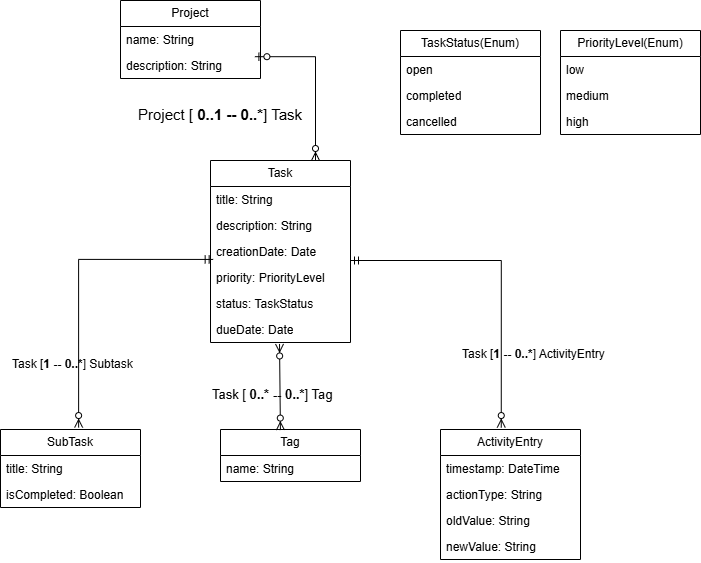

The diagram above was exported from draw.io. Its source (the exported page's mxGraphModel, read from the mxfile embedded in the PNG):
<mxGraphModel dx="1042" dy="527" grid="1" gridSize="10" guides="1" tooltips="1" connect="1" arrows="1" fold="1" page="1" pageScale="1" pageWidth="850" pageHeight="1100" math="0" shadow="0">
  <root>
    <mxCell id="0" />
    <mxCell id="1" parent="0" />
    <mxCell id="2Oe-vdudb5ne0llQwJ6k-107" parent="1" style="swimlane;fontStyle=0;childLayout=stackLayout;horizontal=1;startSize=26;fillColor=none;horizontalStack=0;resizeParent=1;resizeParentMax=0;resizeLast=0;collapsible=1;marginBottom=0;whiteSpace=wrap;html=1;" value="Project" vertex="1">
      <mxGeometry height="78" width="140" x="160" y="50" as="geometry" />
    </mxCell>
    <mxCell id="2Oe-vdudb5ne0llQwJ6k-108" parent="2Oe-vdudb5ne0llQwJ6k-107" style="text;strokeColor=none;fillColor=none;align=left;verticalAlign=top;spacingLeft=4;spacingRight=4;overflow=hidden;rotatable=0;points=[[0,0.5],[1,0.5]];portConstraint=eastwest;whiteSpace=wrap;html=1;" value="name: String" vertex="1">
      <mxGeometry height="26" width="140" y="26" as="geometry" />
    </mxCell>
    <mxCell id="2Oe-vdudb5ne0llQwJ6k-109" parent="2Oe-vdudb5ne0llQwJ6k-107" style="text;strokeColor=none;fillColor=none;align=left;verticalAlign=top;spacingLeft=4;spacingRight=4;overflow=hidden;rotatable=0;points=[[0,0.5],[1,0.5]];portConstraint=eastwest;whiteSpace=wrap;html=1;" value="description: String" vertex="1">
      <mxGeometry height="26" width="140" y="52" as="geometry" />
    </mxCell>
    <mxCell id="2Oe-vdudb5ne0llQwJ6k-111" parent="1" style="swimlane;fontStyle=0;childLayout=stackLayout;horizontal=1;startSize=26;fillColor=none;horizontalStack=0;resizeParent=1;resizeParentMax=0;resizeLast=0;collapsible=1;marginBottom=0;whiteSpace=wrap;html=1;" value="Task" vertex="1">
      <mxGeometry height="182" width="140" x="250" y="210" as="geometry" />
    </mxCell>
    <mxCell id="2Oe-vdudb5ne0llQwJ6k-112" parent="2Oe-vdudb5ne0llQwJ6k-111" style="text;strokeColor=none;fillColor=none;align=left;verticalAlign=top;spacingLeft=4;spacingRight=4;overflow=hidden;rotatable=0;points=[[0,0.5],[1,0.5]];portConstraint=eastwest;whiteSpace=wrap;html=1;" value="title: String" vertex="1">
      <mxGeometry height="26" width="140" y="26" as="geometry" />
    </mxCell>
    <mxCell id="2Oe-vdudb5ne0llQwJ6k-113" parent="2Oe-vdudb5ne0llQwJ6k-111" style="text;strokeColor=none;fillColor=none;align=left;verticalAlign=top;spacingLeft=4;spacingRight=4;overflow=hidden;rotatable=0;points=[[0,0.5],[1,0.5]];portConstraint=eastwest;whiteSpace=wrap;html=1;" value="description: String" vertex="1">
      <mxGeometry height="26" width="140" y="52" as="geometry" />
    </mxCell>
    <mxCell id="2Oe-vdudb5ne0llQwJ6k-114" parent="2Oe-vdudb5ne0llQwJ6k-111" style="text;strokeColor=none;fillColor=none;align=left;verticalAlign=top;spacingLeft=4;spacingRight=4;overflow=hidden;rotatable=0;points=[[0,0.5],[1,0.5]];portConstraint=eastwest;whiteSpace=wrap;html=1;" value="creationDate: Date" vertex="1">
      <mxGeometry height="26" width="140" y="78" as="geometry" />
    </mxCell>
    <mxCell id="2Oe-vdudb5ne0llQwJ6k-115" parent="2Oe-vdudb5ne0llQwJ6k-111" style="text;strokeColor=none;fillColor=none;align=left;verticalAlign=top;spacingLeft=4;spacingRight=4;overflow=hidden;rotatable=0;points=[[0,0.5],[1,0.5]];portConstraint=eastwest;whiteSpace=wrap;html=1;" value="priority: PriorityLevel" vertex="1">
      <mxGeometry height="26" width="140" y="104" as="geometry" />
    </mxCell>
    <mxCell id="2Oe-vdudb5ne0llQwJ6k-116" parent="2Oe-vdudb5ne0llQwJ6k-111" style="text;strokeColor=none;fillColor=none;align=left;verticalAlign=top;spacingLeft=4;spacingRight=4;overflow=hidden;rotatable=0;points=[[0,0.5],[1,0.5]];portConstraint=eastwest;whiteSpace=wrap;html=1;" value="status: TaskStatus" vertex="1">
      <mxGeometry height="26" width="140" y="130" as="geometry" />
    </mxCell>
    <mxCell id="2Oe-vdudb5ne0llQwJ6k-117" parent="2Oe-vdudb5ne0llQwJ6k-111" style="text;strokeColor=none;fillColor=none;align=left;verticalAlign=top;spacingLeft=4;spacingRight=4;overflow=hidden;rotatable=0;points=[[0,0.5],[1,0.5]];portConstraint=eastwest;whiteSpace=wrap;html=1;" value="dueDate: Date" vertex="1">
      <mxGeometry height="26" width="140" y="156" as="geometry" />
    </mxCell>
    <mxCell id="4LdBmNYeWL8rlPrVIWvE-1" parent="1" style="swimlane;fontStyle=0;childLayout=stackLayout;horizontal=1;startSize=26;fillColor=none;horizontalStack=0;resizeParent=1;resizeParentMax=0;resizeLast=0;collapsible=1;marginBottom=0;whiteSpace=wrap;html=1;" value="&lt;span style=&quot;text-align: left;&quot;&gt;TaskStatus&lt;/span&gt;(Enum)" vertex="1">
      <mxGeometry height="104" width="140" x="440" y="80" as="geometry" />
    </mxCell>
    <mxCell id="4LdBmNYeWL8rlPrVIWvE-2" parent="4LdBmNYeWL8rlPrVIWvE-1" style="text;strokeColor=none;fillColor=none;align=left;verticalAlign=top;spacingLeft=4;spacingRight=4;overflow=hidden;rotatable=0;points=[[0,0.5],[1,0.5]];portConstraint=eastwest;whiteSpace=wrap;html=1;" value="open" vertex="1">
      <mxGeometry height="26" width="140" y="26" as="geometry" />
    </mxCell>
    <mxCell id="4LdBmNYeWL8rlPrVIWvE-3" parent="4LdBmNYeWL8rlPrVIWvE-1" style="text;strokeColor=none;fillColor=none;align=left;verticalAlign=top;spacingLeft=4;spacingRight=4;overflow=hidden;rotatable=0;points=[[0,0.5],[1,0.5]];portConstraint=eastwest;whiteSpace=wrap;html=1;" value="completed" vertex="1">
      <mxGeometry height="26" width="140" y="52" as="geometry" />
    </mxCell>
    <mxCell id="4LdBmNYeWL8rlPrVIWvE-4" parent="4LdBmNYeWL8rlPrVIWvE-1" style="text;strokeColor=none;fillColor=none;align=left;verticalAlign=top;spacingLeft=4;spacingRight=4;overflow=hidden;rotatable=0;points=[[0,0.5],[1,0.5]];portConstraint=eastwest;whiteSpace=wrap;html=1;" value="cancelled" vertex="1">
      <mxGeometry height="26" width="140" y="78" as="geometry" />
    </mxCell>
    <mxCell id="4LdBmNYeWL8rlPrVIWvE-8" parent="1" style="swimlane;fontStyle=0;childLayout=stackLayout;horizontal=1;startSize=26;fillColor=none;horizontalStack=0;resizeParent=1;resizeParentMax=0;resizeLast=0;collapsible=1;marginBottom=0;whiteSpace=wrap;html=1;" value="SubTask" vertex="1">
      <mxGeometry height="78" width="140" x="40" y="479" as="geometry" />
    </mxCell>
    <mxCell id="4LdBmNYeWL8rlPrVIWvE-9" parent="4LdBmNYeWL8rlPrVIWvE-8" style="text;strokeColor=none;fillColor=none;align=left;verticalAlign=top;spacingLeft=4;spacingRight=4;overflow=hidden;rotatable=0;points=[[0,0.5],[1,0.5]];portConstraint=eastwest;whiteSpace=wrap;html=1;" value="title: String" vertex="1">
      <mxGeometry height="26" width="140" y="26" as="geometry" />
    </mxCell>
    <mxCell id="4LdBmNYeWL8rlPrVIWvE-10" parent="4LdBmNYeWL8rlPrVIWvE-8" style="text;strokeColor=none;fillColor=none;align=left;verticalAlign=top;spacingLeft=4;spacingRight=4;overflow=hidden;rotatable=0;points=[[0,0.5],[1,0.5]];portConstraint=eastwest;whiteSpace=wrap;html=1;" value="isCompleted: Boolean" vertex="1">
      <mxGeometry height="26" width="140" y="52" as="geometry" />
    </mxCell>
    <mxCell id="llZXohsBZrfZYvAvKQfw-1" parent="1" style="swimlane;fontStyle=0;childLayout=stackLayout;horizontal=1;startSize=26;fillColor=none;horizontalStack=0;resizeParent=1;resizeParentMax=0;resizeLast=0;collapsible=1;marginBottom=0;whiteSpace=wrap;html=1;" value="&lt;span style=&quot;text-align: left;&quot;&gt;PriorityLevel&lt;/span&gt;(Enum)" vertex="1">
      <mxGeometry height="104" width="140" x="600" y="80" as="geometry" />
    </mxCell>
    <mxCell id="llZXohsBZrfZYvAvKQfw-2" parent="llZXohsBZrfZYvAvKQfw-1" style="text;strokeColor=none;fillColor=none;align=left;verticalAlign=top;spacingLeft=4;spacingRight=4;overflow=hidden;rotatable=0;points=[[0,0.5],[1,0.5]];portConstraint=eastwest;whiteSpace=wrap;html=1;" value="low" vertex="1">
      <mxGeometry height="26" width="140" y="26" as="geometry" />
    </mxCell>
    <mxCell id="llZXohsBZrfZYvAvKQfw-3" parent="llZXohsBZrfZYvAvKQfw-1" style="text;strokeColor=none;fillColor=none;align=left;verticalAlign=top;spacingLeft=4;spacingRight=4;overflow=hidden;rotatable=0;points=[[0,0.5],[1,0.5]];portConstraint=eastwest;whiteSpace=wrap;html=1;" value="medium" vertex="1">
      <mxGeometry height="26" width="140" y="52" as="geometry" />
    </mxCell>
    <mxCell id="llZXohsBZrfZYvAvKQfw-4" parent="llZXohsBZrfZYvAvKQfw-1" style="text;strokeColor=none;fillColor=none;align=left;verticalAlign=top;spacingLeft=4;spacingRight=4;overflow=hidden;rotatable=0;points=[[0,0.5],[1,0.5]];portConstraint=eastwest;whiteSpace=wrap;html=1;" value="high" vertex="1">
      <mxGeometry height="26" width="140" y="78" as="geometry" />
    </mxCell>
    <mxCell id="llZXohsBZrfZYvAvKQfw-5" parent="1" style="swimlane;fontStyle=0;childLayout=stackLayout;horizontal=1;startSize=26;fillColor=none;horizontalStack=0;resizeParent=1;resizeParentMax=0;resizeLast=0;collapsible=1;marginBottom=0;whiteSpace=wrap;html=1;" value="Tag" vertex="1">
      <mxGeometry height="52" width="140" x="260" y="479" as="geometry" />
    </mxCell>
    <mxCell id="llZXohsBZrfZYvAvKQfw-6" parent="llZXohsBZrfZYvAvKQfw-5" style="text;strokeColor=none;fillColor=none;align=left;verticalAlign=top;spacingLeft=4;spacingRight=4;overflow=hidden;rotatable=0;points=[[0,0.5],[1,0.5]];portConstraint=eastwest;whiteSpace=wrap;html=1;" value="name: String" vertex="1">
      <mxGeometry height="26" width="140" y="26" as="geometry" />
    </mxCell>
    <mxCell id="llZXohsBZrfZYvAvKQfw-8" parent="1" style="swimlane;fontStyle=0;childLayout=stackLayout;horizontal=1;startSize=26;fillColor=none;horizontalStack=0;resizeParent=1;resizeParentMax=0;resizeLast=0;collapsible=1;marginBottom=0;whiteSpace=wrap;html=1;" value="ActivityEntry" vertex="1">
      <mxGeometry height="130" width="140" x="480" y="479" as="geometry" />
    </mxCell>
    <mxCell id="llZXohsBZrfZYvAvKQfw-9" parent="llZXohsBZrfZYvAvKQfw-8" style="text;strokeColor=none;fillColor=none;align=left;verticalAlign=top;spacingLeft=4;spacingRight=4;overflow=hidden;rotatable=0;points=[[0,0.5],[1,0.5]];portConstraint=eastwest;whiteSpace=wrap;html=1;" value="timestamp: DateTime" vertex="1">
      <mxGeometry height="26" width="140" y="26" as="geometry" />
    </mxCell>
    <mxCell id="llZXohsBZrfZYvAvKQfw-10" parent="llZXohsBZrfZYvAvKQfw-8" style="text;strokeColor=none;fillColor=none;align=left;verticalAlign=top;spacingLeft=4;spacingRight=4;overflow=hidden;rotatable=0;points=[[0,0.5],[1,0.5]];portConstraint=eastwest;whiteSpace=wrap;html=1;" value="actionType: String" vertex="1">
      <mxGeometry height="26" width="140" y="52" as="geometry" />
    </mxCell>
    <mxCell id="llZXohsBZrfZYvAvKQfw-11" parent="llZXohsBZrfZYvAvKQfw-8" style="text;strokeColor=none;fillColor=none;align=left;verticalAlign=top;spacingLeft=4;spacingRight=4;overflow=hidden;rotatable=0;points=[[0,0.5],[1,0.5]];portConstraint=eastwest;whiteSpace=wrap;html=1;" value="oldValue: String" vertex="1">
      <mxGeometry height="26" width="140" y="78" as="geometry" />
    </mxCell>
    <mxCell id="llZXohsBZrfZYvAvKQfw-12" parent="llZXohsBZrfZYvAvKQfw-8" style="text;strokeColor=none;fillColor=none;align=left;verticalAlign=top;spacingLeft=4;spacingRight=4;overflow=hidden;rotatable=0;points=[[0,0.5],[1,0.5]];portConstraint=eastwest;whiteSpace=wrap;html=1;" value="newValue: String" vertex="1">
      <mxGeometry height="26" width="140" y="104" as="geometry" />
    </mxCell>
    <mxCell id="llZXohsBZrfZYvAvKQfw-18" edge="1" parent="1" source="2Oe-vdudb5ne0llQwJ6k-109" style="edgeStyle=orthogonalEdgeStyle;fontSize=12;html=1;endArrow=ERzeroToMany;startArrow=ERzeroToOne;rounded=0;exitX=0.96;exitY=0.161;exitDx=0;exitDy=0;exitPerimeter=0;entryX=0.75;entryY=0;entryDx=0;entryDy=0;" target="2Oe-vdudb5ne0llQwJ6k-111" value="">
      <mxGeometry height="100" relative="1" width="100" as="geometry">
        <mxPoint x="390" y="110" as="sourcePoint" />
        <mxPoint x="350" y="200" as="targetPoint" />
      </mxGeometry>
    </mxCell>
    <mxCell id="llZXohsBZrfZYvAvKQfw-19" parent="1" style="text;html=1;whiteSpace=wrap;strokeColor=none;fillColor=none;align=center;verticalAlign=middle;rounded=0;" value="&lt;font style=&quot;font-size: 15px;&quot;&gt;Project [ &lt;b style=&quot;&quot;&gt;0..1 -- 0..*&lt;/b&gt;] Task&lt;/font&gt;" vertex="1">
      <mxGeometry height="20" width="220" x="150" y="154" as="geometry" />
    </mxCell>
    <mxCell id="llZXohsBZrfZYvAvKQfw-20" edge="1" parent="1" source="llZXohsBZrfZYvAvKQfw-5" style="fontSize=12;html=1;endArrow=ERzeroToMany;endFill=1;startArrow=ERzeroToMany;rounded=0;entryX=0.493;entryY=1.056;entryDx=0;entryDy=0;entryPerimeter=0;exitX=0.428;exitY=0.011;exitDx=0;exitDy=0;exitPerimeter=0;" target="2Oe-vdudb5ne0llQwJ6k-117" value="">
      <mxGeometry height="100" relative="1" width="100" as="geometry">
        <mxPoint x="140" y="480" as="sourcePoint" />
        <mxPoint x="240" y="380" as="targetPoint" />
      </mxGeometry>
    </mxCell>
    <mxCell id="llZXohsBZrfZYvAvKQfw-21" parent="1" style="text;whiteSpace=wrap;html=1;" value="&lt;div style=&quot;text-align: center;&quot;&gt;&lt;font style=&quot;font-size: 13px;&quot;&gt;Task [ &lt;b style=&quot;&quot;&gt;0..* -- 0..*&lt;/b&gt;] Tag&lt;/font&gt;&lt;/div&gt;" vertex="1">
      <mxGeometry height="20" width="220" x="250" y="430" as="geometry" />
    </mxCell>
    <mxCell id="llZXohsBZrfZYvAvKQfw-22" edge="1" parent="1" style="edgeStyle=orthogonalEdgeStyle;fontSize=12;html=1;endArrow=ERzeroToMany;startArrow=ERmandOne;rounded=0;exitX=1;exitY=0.5;exitDx=0;exitDy=0;entryX=0.434;entryY=-0.015;entryDx=0;entryDy=0;entryPerimeter=0;" target="llZXohsBZrfZYvAvKQfw-8" value="">
      <mxGeometry height="100" relative="1" width="100" as="geometry">
        <mxPoint x="390" y="310" as="sourcePoint" />
        <mxPoint x="540.06" y="423" as="targetPoint" />
      </mxGeometry>
    </mxCell>
    <mxCell id="llZXohsBZrfZYvAvKQfw-23" edge="1" parent="1" source="2Oe-vdudb5ne0llQwJ6k-114" style="edgeStyle=orthogonalEdgeStyle;fontSize=12;html=1;endArrow=ERzeroToMany;startArrow=ERmandOne;rounded=0;exitX=0.019;exitY=0.805;exitDx=0;exitDy=0;entryX=0.558;entryY=-0.025;entryDx=0;entryDy=0;entryPerimeter=0;exitPerimeter=0;" target="4LdBmNYeWL8rlPrVIWvE-8" value="">
      <mxGeometry height="100" relative="1" width="100" as="geometry">
        <mxPoint x="35" y="300" as="sourcePoint" />
        <mxPoint x="185" y="413" as="targetPoint" />
      </mxGeometry>
    </mxCell>
    <mxCell id="llZXohsBZrfZYvAvKQfw-24" parent="1" style="text;whiteSpace=wrap;html=1;" value="&lt;div style=&quot;text-align: center;&quot;&gt;&lt;div&gt;Task [&lt;b&gt;1 -- 0..*&lt;/b&gt;] Subtask&lt;/div&gt;&lt;/div&gt;" vertex="1">
      <mxGeometry height="20" width="140" x="50" y="400" as="geometry" />
    </mxCell>
    <mxCell id="llZXohsBZrfZYvAvKQfw-25" parent="1" style="text;whiteSpace=wrap;html=1;" value="&lt;div style=&quot;text-align: center;&quot;&gt;Task [&lt;b&gt;1 -- 0..*&lt;/b&gt;] ActivityEntry&lt;/div&gt;" vertex="1">
      <mxGeometry height="20" width="220" x="500" y="390" as="geometry" />
    </mxCell>
  </root>
</mxGraphModel>